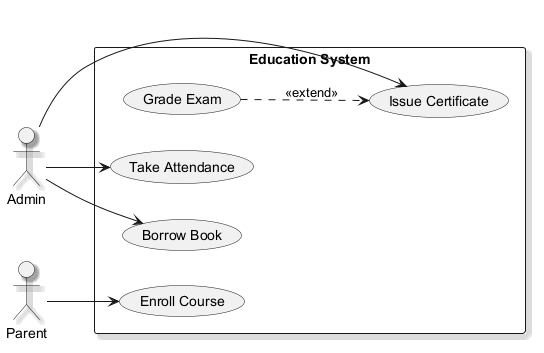

The diagram above was rendered by PlantUML. Its source (embedded in the PNG):
@startuml
skinparam backgroundColor #FFFFFF
skinparam classBackgroundColor #E8F4FA
skinparam classBorderColor #2C7DA0
skinparam shadowing true
left to right direction
actor "Admin" as Admin
actor "Parent" as Parent
rectangle "Education System" {
  usecase "Grade Exam" as UC_GradeExam
  usecase "Issue Certificate" as UC_IssueCertificate
  usecase "Enroll Course" as UC_EnrollCourse
  usecase "Take Attendance" as UC_TakeAttendance
  usecase "Borrow Book" as UC_BorrowBook
}
Admin --> UC_BorrowBook
Admin --> UC_IssueCertificate
Admin --> UC_TakeAttendance
Parent --> UC_EnrollCourse
UC_GradeExam ..> UC_IssueCertificate : <<extend>>
@enduml